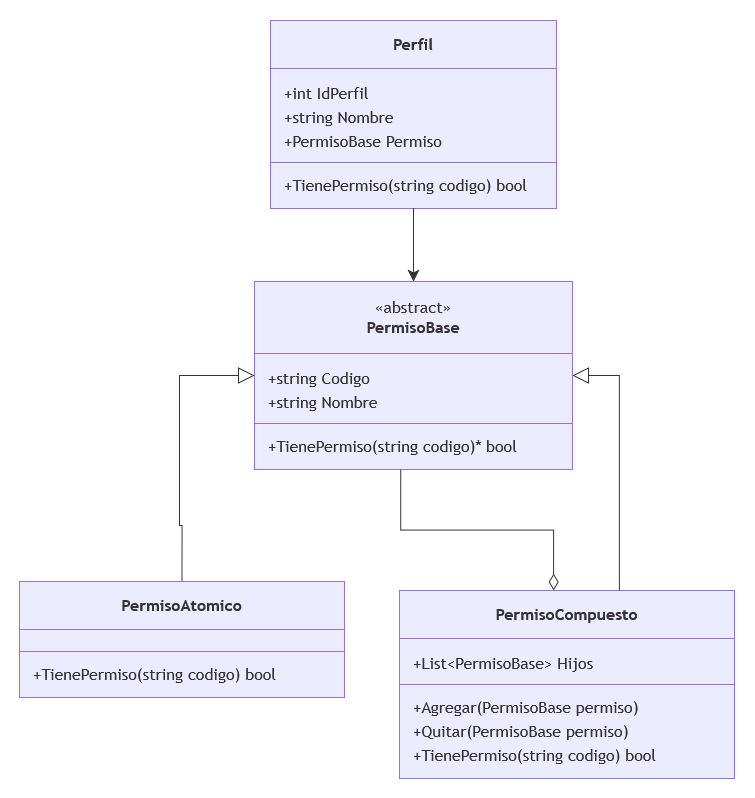

The diagram above was exported from draw.io. Its source (the exported page's mxGraphModel, read from the mxfile embedded in the PNG):
<mxGraphModel dx="2020" dy="1181" grid="1" gridSize="10" guides="1" tooltips="1" connect="1" arrows="1" fold="1" page="1" pageScale="1" pageWidth="827" pageHeight="1169" math="0" shadow="0">
  <root>
    <mxCell id="0" />
    <mxCell id="1" parent="0" />
    <UserObject label="" mermaidData="{&#10;  &quot;data&quot;: &quot;classDiagram\n    class PermisoBase {\n        &lt;&lt;abstract&gt;&gt;\n        +string Codigo\n        +string Nombre\n        +TienePermiso(string codigo)* bool\n    }\n\n    class PermisoAtomico {\n        +TienePermiso(string codigo) bool\n    }\n\n    class PermisoCompuesto {\n        +List~PermisoBase~ Hijos\n        +Agregar(PermisoBase permiso)\n        +Quitar(PermisoBase permiso)\n        +TienePermiso(string codigo) bool\n    }\n\n    class Perfil {\n        +int IdPerfil\n        +string Nombre\n        +PermisoBase Permiso\n        +TienePermiso(string codigo) bool\n    }\n\n    PermisoBase &lt;|-- PermisoAtomico : Herencia\n    PermisoBase &lt;|-- PermisoCompuesto : Herencia\n    PermisoCompuesto o-- PermisoBase : Composición\n    Perfil --&gt; PermisoBase : Usa (Raíz)&quot;,&#10;  &quot;config&quot;: null&#10;}" id="y5HNYB0QPS7C_7F4e-Dl-1">
      <mxCell connectable="0" parent="1" style="group;transparentBounds=1;editIcon=1;lockedGroup=0;groupPadding=20;" vertex="1">
        <mxGeometry as="geometry" />
      </mxCell>
    </UserObject>
    <UserObject label="«abstract»&lt;br&gt;&lt;b&gt;PermisoBase&lt;/b&gt;" mermaidId="n:PermisoBase" mermaidBaseStyle="swimlane;html=1;fontStyle=0;fontSize=16;align=center;verticalAlign=middle;horizontal=1;childLayout=stackLayout;startSize=72;horizontalStack=0;resizeParent=1;resizeParentMax=0;resizeLast=0;collapsible=0;marginTop=12;marginBottom=12;stackSpacing=0;swimlaneFillColor=light-dark(#ECECFF,#1f2020);whiteSpace=wrap;fillColor=light-dark(#ECECFF,#1f2020);strokeColor=light-dark(#9370DB,#cccccc);fontColor=light-dark(#333333,#cccccc);fontFamily=Trebuchet MS,Verdana,Arial,sans-serif;" mermaidBaseValue="«abstract»&lt;br&gt;&lt;b&gt;PermisoBase&lt;/b&gt;" id="y5HNYB0QPS7C_7F4e-Dl-2">
      <mxCell parent="y5HNYB0QPS7C_7F4e-Dl-1" style="swimlane;html=1;fontStyle=0;fontSize=16;align=center;verticalAlign=middle;horizontal=1;childLayout=stackLayout;startSize=72;horizontalStack=0;resizeParent=1;resizeParentMax=0;resizeLast=0;collapsible=0;marginTop=12;marginBottom=12;stackSpacing=0;swimlaneFillColor=light-dark(#ECECFF,#1f2020);whiteSpace=wrap;fillColor=light-dark(#ECECFF,#1f2020);strokeColor=light-dark(#9370DB,#cccccc);fontColor=light-dark(#333333,#cccccc);fontFamily=Trebuchet MS,Verdana,Arial,sans-serif;" vertex="1">
        <mxGeometry height="188" width="318" x="275" y="301" as="geometry" />
      </mxCell>
    </UserObject>
    <mxCell id="y5HNYB0QPS7C_7F4e-Dl-3" parent="y5HNYB0QPS7C_7F4e-Dl-2" style="text;fontSize=16;strokeColor=none;fillColor=none;align=left;verticalAlign=middle;spacingLeft=12;spacingRight=12;overflow=hidden;rotatable=0;points=[[0,0.5],[1,0.5]];portConstraint=eastwest;fontFamily=Trebuchet MS,Verdana,Arial,sans-serif;fontColor=light-dark(#333333,#cccccc);" value="+string Codigo" vertex="1">
      <mxGeometry height="24" width="318" y="84" as="geometry" />
    </mxCell>
    <mxCell id="y5HNYB0QPS7C_7F4e-Dl-4" parent="y5HNYB0QPS7C_7F4e-Dl-2" style="text;fontSize=16;strokeColor=none;fillColor=none;align=left;verticalAlign=middle;spacingLeft=12;spacingRight=12;overflow=hidden;rotatable=0;points=[[0,0.5],[1,0.5]];portConstraint=eastwest;fontFamily=Trebuchet MS,Verdana,Arial,sans-serif;fontColor=light-dark(#333333,#cccccc);" value="+string Nombre" vertex="1">
      <mxGeometry height="24" width="318" y="108" as="geometry" />
    </mxCell>
    <mxCell id="y5HNYB0QPS7C_7F4e-Dl-5" parent="y5HNYB0QPS7C_7F4e-Dl-2" style="line;strokeWidth=1;fillColor=none;spacingLeft=3;spacingRight=3;rotatable=0;points=[];strokeColor=inherit;" vertex="1">
      <mxGeometry height="20" width="318" y="132" as="geometry" />
    </mxCell>
    <mxCell id="y5HNYB0QPS7C_7F4e-Dl-6" parent="y5HNYB0QPS7C_7F4e-Dl-2" style="text;fontSize=16;strokeColor=none;fillColor=none;align=left;verticalAlign=middle;spacingLeft=12;spacingRight=12;overflow=hidden;rotatable=0;points=[[0,0.5],[1,0.5]];portConstraint=eastwest;fontFamily=Trebuchet MS,Verdana,Arial,sans-serif;fontColor=light-dark(#333333,#cccccc);" value="+TienePermiso(string codigo)* bool" vertex="1">
      <mxGeometry height="24" width="318" y="152" as="geometry" />
    </mxCell>
    <UserObject label="&lt;b&gt;PermisoAtomico&lt;/b&gt;" mermaidId="n:PermisoAtomico" mermaidBaseStyle="swimlane;html=1;fontStyle=0;fontSize=16;align=center;verticalAlign=middle;horizontal=1;childLayout=stackLayout;startSize=48;horizontalStack=0;resizeParent=1;resizeParentMax=0;resizeLast=0;collapsible=0;marginTop=12;marginBottom=12;stackSpacing=0;swimlaneFillColor=light-dark(#ECECFF,#1f2020);whiteSpace=wrap;fillColor=light-dark(#ECECFF,#1f2020);strokeColor=light-dark(#9370DB,#cccccc);fontColor=light-dark(#333333,#cccccc);fontFamily=Trebuchet MS,Verdana,Arial,sans-serif;" mermaidBaseValue="&lt;b&gt;PermisoAtomico&lt;/b&gt;" id="y5HNYB0QPS7C_7F4e-Dl-7">
      <mxCell parent="y5HNYB0QPS7C_7F4e-Dl-1" style="swimlane;html=1;fontStyle=0;fontSize=16;align=center;verticalAlign=middle;horizontal=1;childLayout=stackLayout;startSize=48;horizontalStack=0;resizeParent=1;resizeParentMax=0;resizeLast=0;collapsible=0;marginTop=12;marginBottom=12;stackSpacing=0;swimlaneFillColor=light-dark(#ECECFF,#1f2020);whiteSpace=wrap;fillColor=light-dark(#ECECFF,#1f2020);strokeColor=light-dark(#9370DB,#cccccc);fontColor=light-dark(#333333,#cccccc);fontFamily=Trebuchet MS,Verdana,Arial,sans-serif;" vertex="1">
        <mxGeometry height="116" width="325" x="40" y="601" as="geometry" />
      </mxCell>
    </UserObject>
    <mxCell id="y5HNYB0QPS7C_7F4e-Dl-8" parent="y5HNYB0QPS7C_7F4e-Dl-7" style="line;strokeWidth=1;fillColor=none;spacingLeft=3;spacingRight=3;rotatable=0;points=[];strokeColor=inherit;" vertex="1">
      <mxGeometry height="20" width="325" y="60" as="geometry" />
    </mxCell>
    <mxCell id="y5HNYB0QPS7C_7F4e-Dl-9" parent="y5HNYB0QPS7C_7F4e-Dl-7" style="text;fontSize=16;strokeColor=none;fillColor=none;align=left;verticalAlign=middle;spacingLeft=12;spacingRight=12;overflow=hidden;rotatable=0;points=[[0,0.5],[1,0.5]];portConstraint=eastwest;fontFamily=Trebuchet MS,Verdana,Arial,sans-serif;fontColor=light-dark(#333333,#cccccc);" value="+TienePermiso(string codigo) bool" vertex="1">
      <mxGeometry height="24" width="325" y="80" as="geometry" />
    </mxCell>
    <UserObject label="&lt;b&gt;PermisoCompuesto&lt;/b&gt;" mermaidId="n:PermisoCompuesto" mermaidBaseStyle="swimlane;html=1;fontStyle=0;fontSize=16;align=center;verticalAlign=middle;horizontal=1;childLayout=stackLayout;startSize=48;horizontalStack=0;resizeParent=1;resizeParentMax=0;resizeLast=0;collapsible=0;marginTop=12;marginBottom=12;stackSpacing=0;swimlaneFillColor=light-dark(#ECECFF,#1f2020);whiteSpace=wrap;fillColor=light-dark(#ECECFF,#1f2020);strokeColor=light-dark(#9370DB,#cccccc);fontColor=light-dark(#333333,#cccccc);fontFamily=Trebuchet MS,Verdana,Arial,sans-serif;" mermaidBaseValue="&lt;b&gt;PermisoCompuesto&lt;/b&gt;" id="y5HNYB0QPS7C_7F4e-Dl-10">
      <mxCell parent="y5HNYB0QPS7C_7F4e-Dl-1" style="swimlane;html=1;fontStyle=0;fontSize=16;align=center;verticalAlign=middle;horizontal=1;childLayout=stackLayout;startSize=48;horizontalStack=0;resizeParent=1;resizeParentMax=0;resizeLast=0;collapsible=0;marginTop=12;marginBottom=12;stackSpacing=0;swimlaneFillColor=light-dark(#ECECFF,#1f2020);whiteSpace=wrap;fillColor=light-dark(#ECECFF,#1f2020);strokeColor=light-dark(#9370DB,#cccccc);fontColor=light-dark(#333333,#cccccc);fontFamily=Trebuchet MS,Verdana,Arial,sans-serif;" vertex="1">
        <mxGeometry height="188" width="335" x="420" y="610" as="geometry" />
      </mxCell>
    </UserObject>
    <mxCell id="y5HNYB0QPS7C_7F4e-Dl-11" parent="y5HNYB0QPS7C_7F4e-Dl-10" style="text;fontSize=16;strokeColor=none;fillColor=none;align=left;verticalAlign=middle;spacingLeft=12;spacingRight=12;overflow=hidden;rotatable=0;points=[[0,0.5],[1,0.5]];portConstraint=eastwest;fontFamily=Trebuchet MS,Verdana,Arial,sans-serif;fontColor=light-dark(#333333,#cccccc);" value="+List&lt;PermisoBase&gt; Hijos" vertex="1">
      <mxGeometry height="24" width="335" y="60" as="geometry" />
    </mxCell>
    <mxCell id="y5HNYB0QPS7C_7F4e-Dl-12" parent="y5HNYB0QPS7C_7F4e-Dl-10" style="line;strokeWidth=1;fillColor=none;spacingLeft=3;spacingRight=3;rotatable=0;points=[];strokeColor=inherit;" vertex="1">
      <mxGeometry height="20" width="335" y="84" as="geometry" />
    </mxCell>
    <mxCell id="y5HNYB0QPS7C_7F4e-Dl-13" parent="y5HNYB0QPS7C_7F4e-Dl-10" style="text;fontSize=16;strokeColor=none;fillColor=none;align=left;verticalAlign=middle;spacingLeft=12;spacingRight=12;overflow=hidden;rotatable=0;points=[[0,0.5],[1,0.5]];portConstraint=eastwest;fontFamily=Trebuchet MS,Verdana,Arial,sans-serif;fontColor=light-dark(#333333,#cccccc);" value="+Agregar(PermisoBase permiso)" vertex="1">
      <mxGeometry height="24" width="335" y="104" as="geometry" />
    </mxCell>
    <mxCell id="y5HNYB0QPS7C_7F4e-Dl-14" parent="y5HNYB0QPS7C_7F4e-Dl-10" style="text;fontSize=16;strokeColor=none;fillColor=none;align=left;verticalAlign=middle;spacingLeft=12;spacingRight=12;overflow=hidden;rotatable=0;points=[[0,0.5],[1,0.5]];portConstraint=eastwest;fontFamily=Trebuchet MS,Verdana,Arial,sans-serif;fontColor=light-dark(#333333,#cccccc);" value="+Quitar(PermisoBase permiso)" vertex="1">
      <mxGeometry height="24" width="335" y="128" as="geometry" />
    </mxCell>
    <mxCell id="y5HNYB0QPS7C_7F4e-Dl-15" parent="y5HNYB0QPS7C_7F4e-Dl-10" style="text;fontSize=16;strokeColor=none;fillColor=none;align=left;verticalAlign=middle;spacingLeft=12;spacingRight=12;overflow=hidden;rotatable=0;points=[[0,0.5],[1,0.5]];portConstraint=eastwest;fontFamily=Trebuchet MS,Verdana,Arial,sans-serif;fontColor=light-dark(#333333,#cccccc);" value="+TienePermiso(string codigo) bool" vertex="1">
      <mxGeometry height="24" width="335" y="152" as="geometry" />
    </mxCell>
    <UserObject label="&lt;b&gt;Perfil&lt;/b&gt;" mermaidId="n:Perfil" mermaidBaseStyle="swimlane;html=1;fontStyle=0;fontSize=16;align=center;verticalAlign=middle;horizontal=1;childLayout=stackLayout;startSize=48;horizontalStack=0;resizeParent=1;resizeParentMax=0;resizeLast=0;collapsible=0;marginTop=12;marginBottom=12;stackSpacing=0;swimlaneFillColor=light-dark(#ECECFF,#1f2020);whiteSpace=wrap;fillColor=light-dark(#ECECFF,#1f2020);strokeColor=light-dark(#9370DB,#cccccc);fontColor=light-dark(#333333,#cccccc);fontFamily=Trebuchet MS,Verdana,Arial,sans-serif;" mermaidBaseValue="&lt;b&gt;Perfil&lt;/b&gt;" id="y5HNYB0QPS7C_7F4e-Dl-16">
      <mxCell parent="y5HNYB0QPS7C_7F4e-Dl-1" style="swimlane;html=1;fontStyle=0;fontSize=16;align=center;verticalAlign=middle;horizontal=1;childLayout=stackLayout;startSize=48;horizontalStack=0;resizeParent=1;resizeParentMax=0;resizeLast=0;collapsible=0;marginTop=12;marginBottom=12;stackSpacing=0;swimlaneFillColor=light-dark(#ECECFF,#1f2020);whiteSpace=wrap;fillColor=light-dark(#ECECFF,#1f2020);strokeColor=light-dark(#9370DB,#cccccc);fontColor=light-dark(#333333,#cccccc);fontFamily=Trebuchet MS,Verdana,Arial,sans-serif;" vertex="1">
        <mxGeometry height="188" width="286" x="291" y="40" as="geometry" />
      </mxCell>
    </UserObject>
    <mxCell id="y5HNYB0QPS7C_7F4e-Dl-17" parent="y5HNYB0QPS7C_7F4e-Dl-16" style="text;fontSize=16;strokeColor=none;fillColor=none;align=left;verticalAlign=middle;spacingLeft=12;spacingRight=12;overflow=hidden;rotatable=0;points=[[0,0.5],[1,0.5]];portConstraint=eastwest;fontFamily=Trebuchet MS,Verdana,Arial,sans-serif;fontColor=light-dark(#333333,#cccccc);" value="+int IdPerfil" vertex="1">
      <mxGeometry height="24" width="286" y="60" as="geometry" />
    </mxCell>
    <mxCell id="y5HNYB0QPS7C_7F4e-Dl-18" parent="y5HNYB0QPS7C_7F4e-Dl-16" style="text;fontSize=16;strokeColor=none;fillColor=none;align=left;verticalAlign=middle;spacingLeft=12;spacingRight=12;overflow=hidden;rotatable=0;points=[[0,0.5],[1,0.5]];portConstraint=eastwest;fontFamily=Trebuchet MS,Verdana,Arial,sans-serif;fontColor=light-dark(#333333,#cccccc);" value="+string Nombre" vertex="1">
      <mxGeometry height="24" width="286" y="84" as="geometry" />
    </mxCell>
    <mxCell id="y5HNYB0QPS7C_7F4e-Dl-19" parent="y5HNYB0QPS7C_7F4e-Dl-16" style="text;fontSize=16;strokeColor=none;fillColor=none;align=left;verticalAlign=middle;spacingLeft=12;spacingRight=12;overflow=hidden;rotatable=0;points=[[0,0.5],[1,0.5]];portConstraint=eastwest;fontFamily=Trebuchet MS,Verdana,Arial,sans-serif;fontColor=light-dark(#333333,#cccccc);" value="+PermisoBase Permiso" vertex="1">
      <mxGeometry height="24" width="286" y="108" as="geometry" />
    </mxCell>
    <mxCell id="y5HNYB0QPS7C_7F4e-Dl-20" parent="y5HNYB0QPS7C_7F4e-Dl-16" style="line;strokeWidth=1;fillColor=none;spacingLeft=3;spacingRight=3;rotatable=0;points=[];strokeColor=inherit;" vertex="1">
      <mxGeometry height="20" width="286" y="132" as="geometry" />
    </mxCell>
    <mxCell id="y5HNYB0QPS7C_7F4e-Dl-21" parent="y5HNYB0QPS7C_7F4e-Dl-16" style="text;fontSize=16;strokeColor=none;fillColor=none;align=left;verticalAlign=middle;spacingLeft=12;spacingRight=12;overflow=hidden;rotatable=0;points=[[0,0.5],[1,0.5]];portConstraint=eastwest;fontFamily=Trebuchet MS,Verdana,Arial,sans-serif;fontColor=light-dark(#333333,#cccccc);" value="+TienePermiso(string codigo) bool" vertex="1">
      <mxGeometry height="24" width="286" y="152" as="geometry" />
    </mxCell>
    <UserObject label="" mermaidId="e:PermisoBase-&gt;PermisoAtomico#0" mermaidBaseStyle="curved=1;startArrow=block;startSize=14;startFill=0;endArrow=none;strokeColor=light-dark(#333333,#cccccc);html=1;fontSize=16;labelBackgroundColor=light-dark(#ECECFF,#1f2020);fontFamily=Trebuchet MS,Verdana,Arial,sans-serif;fontColor=light-dark(#333333,#cccccc);exitX=0;exitY=0.96;entryX=0.5;entryY=0;" mermaidBaseValue="Herencia" id="y5HNYB0QPS7C_7F4e-Dl-22">
      <mxCell edge="1" parent="y5HNYB0QPS7C_7F4e-Dl-1" source="y5HNYB0QPS7C_7F4e-Dl-2" style="startArrow=block;startSize=14;startFill=0;endArrow=none;strokeColor=light-dark(#333333,#cccccc);html=1;fontSize=16;labelBackgroundColor=light-dark(#ECECFF,#1f2020);fontFamily=Trebuchet MS,Verdana,Arial,sans-serif;fontColor=light-dark(#333333,#cccccc);entryX=0.5;entryY=0;rounded=0;edgeStyle=orthogonalEdgeStyle;" target="y5HNYB0QPS7C_7F4e-Dl-7">
        <mxGeometry relative="1" as="geometry">
          <Array as="points">
            <mxPoint x="200" y="395" />
            <mxPoint x="200" y="545" />
            <mxPoint x="203" y="545" />
          </Array>
        </mxGeometry>
      </mxCell>
    </UserObject>
    <UserObject label="" mermaidId="e:PermisoBase-&gt;PermisoCompuesto#0" mermaidBaseStyle="curved=1;startArrow=block;startSize=14;startFill=0;endArrow=none;strokeColor=light-dark(#333333,#cccccc);html=1;fontSize=16;labelBackgroundColor=light-dark(#ECECFF,#1f2020);fontFamily=Trebuchet MS,Verdana,Arial,sans-serif;fontColor=light-dark(#333333,#cccccc);exitX=0.5408805031446541;exitY=1;exitDx=0;exitDy=0;entryX=0.5388059701492537;entryY=0;entryDx=0;entryDy=0;curved=1;exitX=0.54;exitY=1;entryX=0.54;entryY=0;" mermaidBaseValue="Herencia" id="y5HNYB0QPS7C_7F4e-Dl-23">
      <mxCell edge="1" parent="y5HNYB0QPS7C_7F4e-Dl-1" source="y5HNYB0QPS7C_7F4e-Dl-2" style="startArrow=block;startSize=14;startFill=0;endArrow=none;strokeColor=light-dark(#333333,#cccccc);html=1;fontSize=16;labelBackgroundColor=light-dark(#ECECFF,#1f2020);fontFamily=Trebuchet MS,Verdana,Arial,sans-serif;fontColor=light-dark(#333333,#cccccc);rounded=0;edgeStyle=orthogonalEdgeStyle;" target="y5HNYB0QPS7C_7F4e-Dl-10">
        <mxGeometry relative="1" as="geometry">
          <mxPoint as="offset" />
          <Array as="points">
            <mxPoint x="640" y="395" />
          </Array>
        </mxGeometry>
      </mxCell>
    </UserObject>
    <UserObject label="" mermaidId="e:PermisoCompuesto-&gt;PermisoBase#0" mermaidBaseStyle="curved=1;startArrow=diamondThin;startSize=14;startFill=0;endArrow=none;strokeColor=light-dark(#333333,#cccccc);html=1;fontSize=16;labelBackgroundColor=light-dark(#ECECFF,#1f2020);fontFamily=Trebuchet MS,Verdana,Arial,sans-serif;fontColor=light-dark(#333333,#cccccc);exitX=0.46119402985074626;exitY=0;exitDx=0;exitDy=0;entryX=0.4591194968553459;entryY=1;entryDx=0;entryDy=0;curved=1;exitX=0.46;exitY=0;entryX=0.46;entryY=1;" mermaidBaseValue="Composición" id="y5HNYB0QPS7C_7F4e-Dl-24">
      <mxCell edge="1" parent="y5HNYB0QPS7C_7F4e-Dl-1" source="y5HNYB0QPS7C_7F4e-Dl-10" style="startArrow=diamondThin;startSize=14;startFill=0;endArrow=none;strokeColor=light-dark(#333333,#cccccc);html=1;fontSize=16;labelBackgroundColor=light-dark(#ECECFF,#1f2020);fontFamily=Trebuchet MS,Verdana,Arial,sans-serif;fontColor=light-dark(#333333,#cccccc);exitX=0.46;exitY=0;exitDx=0;exitDy=0;entryX=0.46;entryY=1;entryDx=0;entryDy=0;rounded=0;edgeStyle=orthogonalEdgeStyle;" target="y5HNYB0QPS7C_7F4e-Dl-2">
        <mxGeometry relative="1" as="geometry">
          <mxPoint as="offset" />
        </mxGeometry>
      </mxCell>
    </UserObject>
    <UserObject label="" mermaidId="e:Perfil-&gt;PermisoBase#0" mermaidBaseStyle="curved=1;startArrow=none;endArrow=classic;endSize=9;strokeColor=light-dark(#333333,#cccccc);html=1;fontSize=16;labelBackgroundColor=light-dark(#ECECFF,#1f2020);fontFamily=Trebuchet MS,Verdana,Arial,sans-serif;fontColor=light-dark(#333333,#cccccc);exitX=0.5;exitY=1;entryX=0.5;entryY=0;" mermaidBaseValue="Usa (Raíz)" id="y5HNYB0QPS7C_7F4e-Dl-25">
      <mxCell edge="1" parent="y5HNYB0QPS7C_7F4e-Dl-1" source="y5HNYB0QPS7C_7F4e-Dl-16" style="curved=1;startArrow=none;endArrow=classic;endSize=9;strokeColor=light-dark(#333333,#cccccc);html=1;fontSize=16;labelBackgroundColor=light-dark(#ECECFF,#1f2020);fontFamily=Trebuchet MS,Verdana,Arial,sans-serif;fontColor=light-dark(#333333,#cccccc);exitX=0.5;exitY=1;entryX=0.5;entryY=0;rounded=0;" target="y5HNYB0QPS7C_7F4e-Dl-2">
        <mxGeometry relative="1" as="geometry">
          <Array as="points" />
        </mxGeometry>
      </mxCell>
    </UserObject>
  </root>
</mxGraphModel>